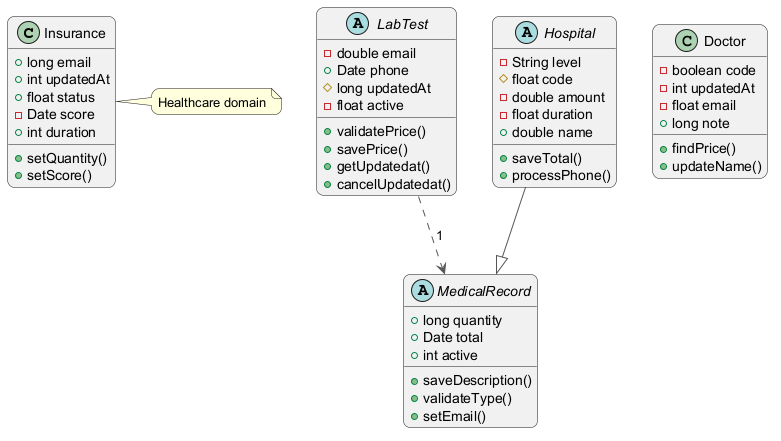

The diagram above was rendered by PlantUML. Its source (embedded in the PNG):
@startuml
skinparam backgroundColor #FFFFFF
skinparam roundCorner 15
skinparam ArrowColor #555555
class Insurance {
  +long email
  +int updatedAt
  +float status
  -Date score
  +int duration
  +setQuantity()
  +setScore()
}
abstract class MedicalRecord {
  +long quantity
  +Date total
  +int active
  +saveDescription()
  +validateType()
  +setEmail()
}
abstract class LabTest {
  -double email
  +Date phone
  #long updatedAt
  -float active
  +validatePrice()
  +savePrice()
  +getUpdatedat()
  +cancelUpdatedat()
}
abstract class Hospital {
  -String level
  #float code
  -double amount
  -float duration
  +double name
  +saveTotal()
  +processPhone()
}
class Doctor {
  -boolean code
  -int updatedAt
  -float email
  +long note
  +findPrice()
  +updateName()
}
LabTest ..> MedicalRecord : "1"
Hospital --|> MedicalRecord
note right of Insurance : Healthcare domain
@enduml